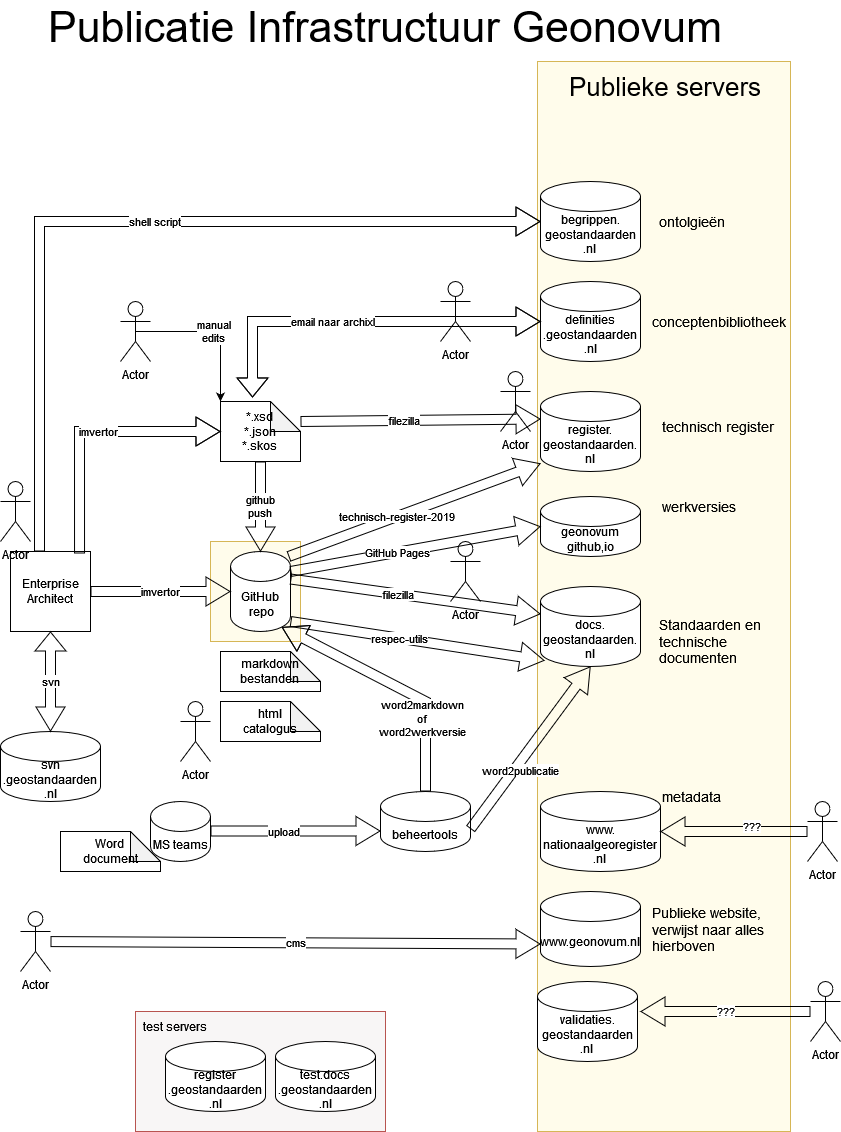

The diagram above was exported from draw.io. Its source (the exported page's mxGraphModel, read from the mxfile embedded in the PNG):
<mxGraphModel dx="2954" dy="1078" grid="1" gridSize="10" guides="1" tooltips="1" connect="1" arrows="1" fold="1" page="1" pageScale="1" pageWidth="827" pageHeight="1169" math="0" shadow="0">
  <root>
    <mxCell id="0" />
    <mxCell id="1" parent="0" />
    <mxCell id="3n9XU1Dq73T_YiWBj28T-15" value="" style="whiteSpace=wrap;html=1;fillColor=#FFFCEB;strokeColor=#d6b656;" parent="1" vertex="1">
      <mxGeometry x="230" y="570" width="90" height="100" as="geometry" />
    </mxCell>
    <mxCell id="3n9XU1Dq73T_YiWBj28T-13" value="" style="whiteSpace=wrap;html=1;fillColor=#FFFCEB;strokeColor=#d6b656;" parent="1" vertex="1">
      <mxGeometry x="557" y="90" width="253" height="1070" as="geometry" />
    </mxCell>
    <mxCell id="ewQb0c26Xolq-U8-JazH-2" value="&lt;div&gt;svn&lt;/div&gt;&lt;div&gt;.geostandaarden&lt;/div&gt;&lt;div&gt;.nl&lt;/div&gt;" style="shape=cylinder3;whiteSpace=wrap;html=1;boundedLbl=1;backgroundOutline=1;size=15;" parent="1" vertex="1">
      <mxGeometry x="20" y="760" width="100" height="70" as="geometry" />
    </mxCell>
    <mxCell id="ewQb0c26Xolq-U8-JazH-3" value="&lt;div&gt;Enterprise&lt;/div&gt;&lt;div&gt;Architect&lt;/div&gt;" style="whiteSpace=wrap;html=1;aspect=fixed;" parent="1" vertex="1">
      <mxGeometry x="30" y="580" width="80" height="80" as="geometry" />
    </mxCell>
    <mxCell id="ewQb0c26Xolq-U8-JazH-4" value="svn" style="shape=flexArrow;endArrow=classic;startArrow=classic;html=1;rounded=0;entryX=0.5;entryY=1;entryDx=0;entryDy=0;startWidth=18;startSize=7.67;exitX=0.5;exitY=0;exitDx=0;exitDy=0;exitPerimeter=0;" parent="1" source="ewQb0c26Xolq-U8-JazH-2" target="ewQb0c26Xolq-U8-JazH-3" edge="1">
      <mxGeometry width="100" height="100" relative="1" as="geometry">
        <mxPoint x="70" y="740" as="sourcePoint" />
        <mxPoint x="70" y="640" as="targetPoint" />
      </mxGeometry>
    </mxCell>
    <mxCell id="ewQb0c26Xolq-U8-JazH-5" value="&lt;div&gt;GitHub&lt;/div&gt;&amp;nbsp;repo" style="shape=cylinder3;whiteSpace=wrap;html=1;boundedLbl=1;backgroundOutline=1;size=15;" parent="1" vertex="1">
      <mxGeometry x="250" y="580" width="60" height="80" as="geometry" />
    </mxCell>
    <mxCell id="ewQb0c26Xolq-U8-JazH-8" value="&lt;div&gt;imvertor&lt;/div&gt;" style="shape=flexArrow;endArrow=none;startArrow=classic;html=1;rounded=0;entryX=1;entryY=0.5;entryDx=0;entryDy=0;startWidth=18;startSize=7.67;exitX=0;exitY=0.5;exitDx=0;exitDy=0;exitPerimeter=0;endFill=0;" parent="1" source="ewQb0c26Xolq-U8-JazH-5" target="ewQb0c26Xolq-U8-JazH-3" edge="1">
      <mxGeometry width="100" height="100" relative="1" as="geometry">
        <mxPoint x="80" y="770" as="sourcePoint" />
        <mxPoint x="80" y="640" as="targetPoint" />
        <mxPoint as="offset" />
      </mxGeometry>
    </mxCell>
    <mxCell id="ewQb0c26Xolq-U8-JazH-10" value="&lt;div&gt;markdown&lt;/div&gt;&lt;div&gt;bestanden&lt;br&gt;&lt;/div&gt;" style="shape=note;whiteSpace=wrap;html=1;backgroundOutline=1;darkOpacity=0.05;" parent="1" vertex="1">
      <mxGeometry x="240" y="680" width="100" height="40" as="geometry" />
    </mxCell>
    <mxCell id="ewQb0c26Xolq-U8-JazH-11" value="docs.&lt;br&gt;geostandaarden.&lt;br&gt;nl" style="shape=cylinder3;whiteSpace=wrap;html=1;boundedLbl=1;backgroundOutline=1;size=15;" parent="1" vertex="1">
      <mxGeometry x="560" y="615" width="100" height="80" as="geometry" />
    </mxCell>
    <mxCell id="ewQb0c26Xolq-U8-JazH-12" value="&lt;div&gt;filezilla&lt;/div&gt;" style="shape=flexArrow;endArrow=none;startArrow=classic;html=1;rounded=0;entryX=1;entryY=0;entryDx=0;entryDy=27.5;startWidth=18;startSize=7.67;exitX=0;exitY=0;exitDx=0;exitDy=27.5;exitPerimeter=0;entryPerimeter=0;endFill=0;" parent="1" source="ewQb0c26Xolq-U8-JazH-11" target="ewQb0c26Xolq-U8-JazH-5" edge="1">
      <mxGeometry x="0.1429" width="100" height="100" relative="1" as="geometry">
        <mxPoint x="610" y="610" as="sourcePoint" />
        <mxPoint x="320" y="610" as="targetPoint" />
        <Array as="points" />
        <mxPoint as="offset" />
      </mxGeometry>
    </mxCell>
    <mxCell id="ewQb0c26Xolq-U8-JazH-13" value="&lt;div&gt;*.xsd&lt;/div&gt;&lt;div&gt;*.json&lt;/div&gt;&lt;div&gt;*.skos&lt;br&gt;&lt;/div&gt;" style="shape=note;whiteSpace=wrap;html=1;backgroundOutline=1;darkOpacity=0.05;" parent="1" vertex="1">
      <mxGeometry x="240" y="430" width="80" height="60" as="geometry" />
    </mxCell>
    <mxCell id="ewQb0c26Xolq-U8-JazH-14" value="&lt;div&gt;html&lt;/div&gt;&lt;div&gt;catalogus&lt;br&gt;&lt;/div&gt;" style="shape=note;whiteSpace=wrap;html=1;backgroundOutline=1;darkOpacity=0.05;" parent="1" vertex="1">
      <mxGeometry x="240" y="730" width="100" height="40" as="geometry" />
    </mxCell>
    <mxCell id="ewQb0c26Xolq-U8-JazH-15" value="Actor" style="shape=umlActor;verticalLabelPosition=bottom;verticalAlign=top;html=1;outlineConnect=0;" parent="1" vertex="1">
      <mxGeometry x="520" y="400" width="30" height="60" as="geometry" />
    </mxCell>
    <mxCell id="ewQb0c26Xolq-U8-JazH-17" value="&lt;div&gt;imvertor&lt;/div&gt;" style="shape=flexArrow;endArrow=none;startArrow=classic;html=1;rounded=0;entryX=0.863;entryY=0.025;entryDx=0;entryDy=0;startWidth=18;startSize=7.67;exitX=0;exitY=0.5;exitDx=0;exitDy=0;exitPerimeter=0;endFill=0;entryPerimeter=0;" parent="1" source="ewQb0c26Xolq-U8-JazH-13" target="ewQb0c26Xolq-U8-JazH-3" edge="1">
      <mxGeometry x="-0.0714" width="100" height="100" relative="1" as="geometry">
        <mxPoint x="140" y="420" as="sourcePoint" />
        <mxPoint y="420" as="targetPoint" />
        <Array as="points">
          <mxPoint x="99" y="460" />
        </Array>
        <mxPoint as="offset" />
      </mxGeometry>
    </mxCell>
    <mxCell id="ewQb0c26Xolq-U8-JazH-18" value="Actor" style="shape=umlActor;verticalLabelPosition=bottom;verticalAlign=top;html=1;outlineConnect=0;" parent="1" vertex="1">
      <mxGeometry x="470" y="570" width="30" height="60" as="geometry" />
    </mxCell>
    <mxCell id="ewQb0c26Xolq-U8-JazH-19" value="&lt;div&gt;register.&lt;/div&gt;&lt;div&gt;geostandaarden.&lt;/div&gt;&lt;div&gt;nl&lt;br&gt;&lt;/div&gt;" style="shape=cylinder3;whiteSpace=wrap;html=1;boundedLbl=1;backgroundOutline=1;size=15;" parent="1" vertex="1">
      <mxGeometry x="560" y="420" width="100" height="80" as="geometry" />
    </mxCell>
    <mxCell id="ewQb0c26Xolq-U8-JazH-20" value="beheertools" style="shape=cylinder3;whiteSpace=wrap;html=1;boundedLbl=1;backgroundOutline=1;size=15;" parent="1" vertex="1">
      <mxGeometry x="400" y="820" width="90" height="60" as="geometry" />
    </mxCell>
    <mxCell id="ewQb0c26Xolq-U8-JazH-21" value="Actor" style="shape=umlActor;verticalLabelPosition=bottom;verticalAlign=top;html=1;outlineConnect=0;" parent="1" vertex="1">
      <mxGeometry x="20" y="510" width="30" height="60" as="geometry" />
    </mxCell>
    <mxCell id="ewQb0c26Xolq-U8-JazH-22" value="&lt;div&gt;filezilla&lt;/div&gt;" style="shape=flexArrow;endArrow=none;startArrow=classic;html=1;rounded=0;entryX=0;entryY=0;entryDx=80;entryDy=30;startWidth=18;startSize=7.67;entryPerimeter=0;endFill=0;exitX=0;exitY=0;exitDx=0;exitDy=27.5;exitPerimeter=0;" parent="1" source="ewQb0c26Xolq-U8-JazH-19" edge="1">
      <mxGeometry x="0.1429" width="100" height="100" relative="1" as="geometry">
        <mxPoint x="470" y="450" as="sourcePoint" />
        <mxPoint x="320" y="450" as="targetPoint" />
        <Array as="points" />
        <mxPoint as="offset" />
      </mxGeometry>
    </mxCell>
    <UserObject label="&lt;div&gt;definities&lt;/div&gt;&lt;div&gt;.geostandaarden&lt;/div&gt;&lt;div&gt;.nl&lt;/div&gt;" link="definities.geostandaarden.nl" id="pVQJRZphB6ADx8hBtUvZ-3">
      <mxCell style="shape=cylinder3;whiteSpace=wrap;html=1;boundedLbl=1;backgroundOutline=1;size=15;" parent="1" vertex="1">
        <mxGeometry x="560" y="310" width="100" height="80" as="geometry" />
      </mxCell>
    </UserObject>
    <mxCell id="pVQJRZphB6ADx8hBtUvZ-7" value="email naar archixl" style="shape=flexArrow;endArrow=classic;startArrow=classic;html=1;rounded=0;entryX=0.4;entryY=-0.067;entryDx=0;entryDy=0;startWidth=18;startSize=7.67;exitX=0;exitY=0.5;exitDx=0;exitDy=0;exitPerimeter=0;entryPerimeter=0;" parent="1" source="pVQJRZphB6ADx8hBtUvZ-3" target="ewQb0c26Xolq-U8-JazH-13" edge="1">
      <mxGeometry x="0.1429" width="100" height="100" relative="1" as="geometry">
        <mxPoint x="570" y="349.5" as="sourcePoint" />
        <mxPoint x="290" y="349.5" as="targetPoint" />
        <Array as="points">
          <mxPoint x="272" y="350" />
        </Array>
        <mxPoint as="offset" />
      </mxGeometry>
    </mxCell>
    <mxCell id="pVQJRZphB6ADx8hBtUvZ-8" value="Actor" style="shape=umlActor;verticalLabelPosition=bottom;verticalAlign=top;html=1;outlineConnect=0;" parent="1" vertex="1">
      <mxGeometry x="200" y="730" width="30" height="60" as="geometry" />
    </mxCell>
    <mxCell id="pVQJRZphB6ADx8hBtUvZ-9" value="Actor" style="shape=umlActor;verticalLabelPosition=bottom;verticalAlign=top;html=1;outlineConnect=0;" parent="1" vertex="1">
      <mxGeometry x="460" y="310" width="30" height="60" as="geometry" />
    </mxCell>
    <mxCell id="pVQJRZphB6ADx8hBtUvZ-13" value="Actor" style="shape=umlActor;verticalLabelPosition=bottom;verticalAlign=top;html=1;outlineConnect=0;" parent="1" vertex="1">
      <mxGeometry x="140" y="330" width="30" height="60" as="geometry" />
    </mxCell>
    <mxCell id="pVQJRZphB6ADx8hBtUvZ-14" value="&lt;div&gt;manual&lt;/div&gt;&lt;div&gt;edits&lt;/div&gt;" style="edgeStyle=orthogonalEdgeStyle;rounded=0;orthogonalLoop=1;jettySize=auto;html=1;exitX=0.5;exitY=0.5;exitDx=0;exitDy=0;exitPerimeter=0;entryX=0;entryY=0;entryDx=0;entryDy=0;entryPerimeter=0;" parent="1" source="pVQJRZphB6ADx8hBtUvZ-13" target="ewQb0c26Xolq-U8-JazH-13" edge="1">
      <mxGeometry relative="1" as="geometry" />
    </mxCell>
    <mxCell id="pVQJRZphB6ADx8hBtUvZ-16" value="MS teams" style="shape=cylinder3;whiteSpace=wrap;html=1;boundedLbl=1;backgroundOutline=1;size=15;" parent="1" vertex="1">
      <mxGeometry x="170" y="830" width="60" height="60" as="geometry" />
    </mxCell>
    <mxCell id="pVQJRZphB6ADx8hBtUvZ-17" value="Word&lt;br&gt;document" style="shape=note;whiteSpace=wrap;html=1;backgroundOutline=1;darkOpacity=0.05;" parent="1" vertex="1">
      <mxGeometry x="80" y="860" width="100" height="40" as="geometry" />
    </mxCell>
    <mxCell id="pVQJRZphB6ADx8hBtUvZ-18" value="upload" style="shape=flexArrow;endArrow=none;startArrow=classic;html=1;rounded=0;entryX=1;entryY=0;entryDx=0;entryDy=52.5;startWidth=18;startSize=7.67;entryPerimeter=0;endFill=0;" parent="1" edge="1">
      <mxGeometry x="0.1429" width="100" height="100" relative="1" as="geometry">
        <mxPoint x="400" y="859.5" as="sourcePoint" />
        <mxPoint x="230" y="859.5" as="targetPoint" />
        <Array as="points" />
        <mxPoint as="offset" />
      </mxGeometry>
    </mxCell>
    <mxCell id="pVQJRZphB6ADx8hBtUvZ-19" value="word2publicatie" style="shape=flexArrow;endArrow=none;startArrow=classic;html=1;rounded=0;entryX=1;entryY=0;entryDx=0;entryDy=37.5;startWidth=18;startSize=7.67;entryPerimeter=0;endFill=0;exitX=0.5;exitY=1;exitDx=0;exitDy=0;exitPerimeter=0;" parent="1" source="ewQb0c26Xolq-U8-JazH-11" target="ewQb0c26Xolq-U8-JazH-20" edge="1">
      <mxGeometry x="0.2391" y="5" width="100" height="100" relative="1" as="geometry">
        <mxPoint x="593" y="712" as="sourcePoint" />
        <mxPoint x="240" y="900" as="targetPoint" />
        <Array as="points" />
        <mxPoint as="offset" />
      </mxGeometry>
    </mxCell>
    <mxCell id="pVQJRZphB6ADx8hBtUvZ-20" value="respec-utils" style="shape=flexArrow;endArrow=none;startArrow=classic;html=1;rounded=0;entryX=1;entryY=0.5;entryDx=0;entryDy=0;startWidth=18;startSize=7.67;exitX=0.04;exitY=0.925;exitDx=0;exitDy=0;exitPerimeter=0;entryPerimeter=0;endFill=0;" parent="1" source="ewQb0c26Xolq-U8-JazH-11" edge="1">
      <mxGeometry x="0.1429" width="100" height="100" relative="1" as="geometry">
        <mxPoint x="600" y="650" as="sourcePoint" />
        <mxPoint x="310" y="650" as="targetPoint" />
        <Array as="points" />
        <mxPoint as="offset" />
      </mxGeometry>
    </mxCell>
    <mxCell id="pVQJRZphB6ADx8hBtUvZ-21" value="technisch-register-2019" style="shape=flexArrow;endArrow=none;startArrow=classic;html=1;rounded=0;entryX=0.967;entryY=0.063;entryDx=0;entryDy=0;startWidth=18;startSize=7.67;entryPerimeter=0;endFill=0;exitX=0;exitY=0.9;exitDx=0;exitDy=0;exitPerimeter=0;" parent="1" source="ewQb0c26Xolq-U8-JazH-19" target="ewQb0c26Xolq-U8-JazH-5" edge="1">
      <mxGeometry x="0.1429" width="100" height="100" relative="1" as="geometry">
        <mxPoint x="600" y="520" as="sourcePoint" />
        <mxPoint x="320" y="520" as="targetPoint" />
        <Array as="points" />
        <mxPoint as="offset" />
      </mxGeometry>
    </mxCell>
    <mxCell id="pVQJRZphB6ADx8hBtUvZ-25" value="Publicatie Infrastructuur Geonovum" style="text;html=1;strokeColor=none;fillColor=none;align=center;verticalAlign=middle;whiteSpace=wrap;rounded=0;fontSize=43;" parent="1" vertex="1">
      <mxGeometry x="50" y="40" width="710" height="30" as="geometry" />
    </mxCell>
    <mxCell id="pVQJRZphB6ADx8hBtUvZ-29" value="&lt;div&gt;github&lt;/div&gt;&lt;div&gt;push&lt;br&gt;&lt;/div&gt;" style="shape=flexArrow;endArrow=none;startArrow=classic;html=1;rounded=0;entryX=0.5;entryY=1;entryDx=0;entryDy=0;startWidth=18;startSize=7.67;entryPerimeter=0;endFill=0;" parent="1" source="ewQb0c26Xolq-U8-JazH-5" target="ewQb0c26Xolq-U8-JazH-13" edge="1">
      <mxGeometry width="100" height="100" relative="1" as="geometry">
        <mxPoint x="260" y="630" as="sourcePoint" />
        <mxPoint x="120" y="630" as="targetPoint" />
        <mxPoint as="offset" />
      </mxGeometry>
    </mxCell>
    <mxCell id="lrOpyEfEibvkLiFnzVzs-1" value="&lt;div&gt;word2markdown&lt;/div&gt;&lt;div&gt;of &lt;br&gt;&lt;/div&gt;&lt;div&gt;word2werkversie&lt;br&gt;&lt;/div&gt;" style="shape=flexArrow;endArrow=none;startArrow=classic;html=1;rounded=0;entryX=0.5;entryY=0;entryDx=0;entryDy=0;startWidth=18;startSize=7.67;entryPerimeter=0;endFill=0;exitX=0.855;exitY=1;exitDx=0;exitDy=-4.35;exitPerimeter=0;" parent="1" source="ewQb0c26Xolq-U8-JazH-5" target="ewQb0c26Xolq-U8-JazH-20" edge="1">
      <mxGeometry x="0.4256" y="-3" width="100" height="100" relative="1" as="geometry">
        <mxPoint x="660" y="670" as="sourcePoint" />
        <mxPoint x="500" y="903" as="targetPoint" />
        <Array as="points">
          <mxPoint x="445" y="730" />
        </Array>
        <mxPoint as="offset" />
      </mxGeometry>
    </mxCell>
    <mxCell id="sqBqTMJ96sL2nfzsnnUU-5" value="Standaarden en technische documenten" style="text;strokeColor=none;align=left;fillColor=none;html=1;verticalAlign=middle;whiteSpace=wrap;rounded=0;fontSize=14;" parent="1" vertex="1">
      <mxGeometry x="677" y="645" width="150" height="50" as="geometry" />
    </mxCell>
    <mxCell id="sqBqTMJ96sL2nfzsnnUU-8" value="shell script" style="shape=flexArrow;endArrow=none;startArrow=classic;html=1;rounded=0;entryX=0.863;entryY=0.025;entryDx=0;entryDy=0;startWidth=18;startSize=7.67;endFill=0;entryPerimeter=0;exitX=0;exitY=0.5;exitDx=0;exitDy=0;exitPerimeter=0;" parent="1" source="sqBqTMJ96sL2nfzsnnUU-9" edge="1">
      <mxGeometry x="-0.0714" width="100" height="100" relative="1" as="geometry">
        <mxPoint x="480" y="210" as="sourcePoint" />
        <mxPoint x="59" y="580" as="targetPoint" />
        <Array as="points">
          <mxPoint x="59" y="250" />
        </Array>
        <mxPoint as="offset" />
      </mxGeometry>
    </mxCell>
    <UserObject label="&lt;div&gt;begrippen.&lt;/div&gt;&lt;div&gt;geostandaarden&lt;/div&gt;&lt;div&gt;.nl&lt;br&gt;&lt;/div&gt;" link="definities.geostandaarden.nl" id="sqBqTMJ96sL2nfzsnnUU-9">
      <mxCell style="shape=cylinder3;whiteSpace=wrap;html=1;boundedLbl=1;backgroundOutline=1;size=15;" parent="1" vertex="1">
        <mxGeometry x="560" y="210" width="100" height="80" as="geometry" />
      </mxCell>
    </UserObject>
    <mxCell id="3n9XU1Dq73T_YiWBj28T-1" value="&lt;div&gt;geonovum&lt;/div&gt;&lt;div&gt;github,io&lt;/div&gt;" style="shape=cylinder3;whiteSpace=wrap;html=1;boundedLbl=1;backgroundOutline=1;size=15;" parent="1" vertex="1">
      <mxGeometry x="560" y="525" width="100" height="60" as="geometry" />
    </mxCell>
    <mxCell id="3n9XU1Dq73T_YiWBj28T-2" value="werkversies" style="text;strokeColor=none;align=left;fillColor=none;html=1;verticalAlign=middle;whiteSpace=wrap;rounded=0;fontSize=14;" parent="1" vertex="1">
      <mxGeometry x="680" y="510" width="150" height="50" as="geometry" />
    </mxCell>
    <mxCell id="3n9XU1Dq73T_YiWBj28T-3" value="GitHub Pages" style="shape=flexArrow;endArrow=none;startArrow=classic;html=1;rounded=0;startWidth=18;startSize=7.67;endFill=0;exitX=0;exitY=0.5;exitDx=0;exitDy=0;exitPerimeter=0;" parent="1" source="3n9XU1Dq73T_YiWBj28T-1" edge="1">
      <mxGeometry x="0.1429" width="100" height="100" relative="1" as="geometry">
        <mxPoint x="570" y="502" as="sourcePoint" />
        <mxPoint x="310" y="600" as="targetPoint" />
        <Array as="points" />
        <mxPoint as="offset" />
      </mxGeometry>
    </mxCell>
    <mxCell id="3n9XU1Dq73T_YiWBj28T-5" value="technisch register" style="text;strokeColor=none;align=left;fillColor=none;html=1;verticalAlign=middle;whiteSpace=wrap;rounded=0;fontSize=14;" parent="1" vertex="1">
      <mxGeometry x="680" y="430" width="150" height="50" as="geometry" />
    </mxCell>
    <mxCell id="3n9XU1Dq73T_YiWBj28T-6" value="conceptenbibliotheek" style="text;strokeColor=none;align=left;fillColor=none;html=1;verticalAlign=middle;whiteSpace=wrap;rounded=0;fontSize=14;" parent="1" vertex="1">
      <mxGeometry x="670" y="325" width="150" height="50" as="geometry" />
    </mxCell>
    <mxCell id="3n9XU1Dq73T_YiWBj28T-7" value="ontolgieën" style="text;strokeColor=none;align=left;fillColor=none;html=1;verticalAlign=middle;whiteSpace=wrap;rounded=0;fontSize=14;" parent="1" vertex="1">
      <mxGeometry x="677" y="225" width="150" height="50" as="geometry" />
    </mxCell>
    <mxCell id="3n9XU1Dq73T_YiWBj28T-8" value="www.geonovum.nl" style="shape=cylinder3;whiteSpace=wrap;html=1;boundedLbl=1;backgroundOutline=1;size=15;" parent="1" vertex="1">
      <mxGeometry x="560" y="920" width="100" height="75" as="geometry" />
    </mxCell>
    <mxCell id="3n9XU1Dq73T_YiWBj28T-9" value="Publieke website, verwijst naar alles hierboven" style="text;strokeColor=none;align=left;fillColor=none;html=1;verticalAlign=middle;whiteSpace=wrap;rounded=0;fontSize=14;" parent="1" vertex="1">
      <mxGeometry x="670" y="932.5" width="150" height="50" as="geometry" />
    </mxCell>
    <mxCell id="3n9XU1Dq73T_YiWBj28T-10" value="Actor" style="shape=umlActor;verticalLabelPosition=bottom;verticalAlign=top;html=1;outlineConnect=0;" parent="1" vertex="1">
      <mxGeometry x="40" y="940" width="30" height="60" as="geometry" />
    </mxCell>
    <mxCell id="3n9XU1Dq73T_YiWBj28T-11" value="cms" style="shape=flexArrow;endArrow=none;startArrow=classic;html=1;rounded=0;startWidth=18;startSize=7.67;exitX=0;exitY=0;exitDx=0;exitDy=52.5;exitPerimeter=0;endFill=0;" parent="1" source="3n9XU1Dq73T_YiWBj28T-8" edge="1" target="3n9XU1Dq73T_YiWBj28T-10">
      <mxGeometry width="100" height="100" relative="1" as="geometry">
        <mxPoint x="225" y="1010" as="sourcePoint" />
        <mxPoint x="85" y="1010" as="targetPoint" />
        <mxPoint as="offset" />
      </mxGeometry>
    </mxCell>
    <mxCell id="3n9XU1Dq73T_YiWBj28T-16" value="&lt;font style=&quot;font-size: 26px;&quot;&gt;Publieke servers&lt;/font&gt;" style="text;strokeColor=none;align=center;fillColor=none;html=1;verticalAlign=middle;whiteSpace=wrap;rounded=0;" parent="1" vertex="1">
      <mxGeometry x="570" y="100" width="230" height="30" as="geometry" />
    </mxCell>
    <mxCell id="gBIZuHPsq46s3RmWS902-2" value="&lt;div&gt;validaties.&lt;/div&gt;&lt;div&gt;geostandaarden&lt;/div&gt;&lt;div&gt;.nl&lt;br&gt;&lt;/div&gt;" style="shape=cylinder3;whiteSpace=wrap;html=1;boundedLbl=1;backgroundOutline=1;size=15;" parent="1" vertex="1">
      <mxGeometry x="557" y="1010" width="100" height="80" as="geometry" />
    </mxCell>
    <mxCell id="gBIZuHPsq46s3RmWS902-4" value="" style="group" parent="1" vertex="1" connectable="0">
      <mxGeometry x="80" y="1040" width="325" height="120" as="geometry" />
    </mxCell>
    <mxCell id="3n9XU1Dq73T_YiWBj28T-19" value="" style="whiteSpace=wrap;html=1;fillColor=#F8F6F6;strokeColor=#b85450;" parent="gBIZuHPsq46s3RmWS902-4" vertex="1">
      <mxGeometry x="75" width="250" height="120" as="geometry" />
    </mxCell>
    <UserObject label="&lt;div&gt;register&lt;/div&gt;&lt;div&gt;.geostandaarden&lt;/div&gt;&lt;div&gt;.nl&lt;/div&gt;" link="definities.geostandaarden.nl" id="3n9XU1Dq73T_YiWBj28T-17">
      <mxCell style="shape=cylinder3;whiteSpace=wrap;html=1;boundedLbl=1;backgroundOutline=1;size=15;" parent="gBIZuHPsq46s3RmWS902-4" vertex="1">
        <mxGeometry x="105" y="30" width="100" height="70" as="geometry" />
      </mxCell>
    </UserObject>
    <UserObject label="&lt;div&gt;test.docs&lt;/div&gt;&lt;div&gt;.geostandaarden&lt;/div&gt;&lt;div&gt;.nl&lt;/div&gt;" link="definities.geostandaarden.nl" id="3n9XU1Dq73T_YiWBj28T-18">
      <mxCell style="shape=cylinder3;whiteSpace=wrap;html=1;boundedLbl=1;backgroundOutline=1;size=15;" parent="gBIZuHPsq46s3RmWS902-4" vertex="1">
        <mxGeometry x="215" y="30" width="100" height="70" as="geometry" />
      </mxCell>
    </UserObject>
    <mxCell id="3n9XU1Dq73T_YiWBj28T-20" value="test servers" style="text;strokeColor=none;align=center;fillColor=none;html=1;verticalAlign=middle;whiteSpace=wrap;rounded=0;" parent="gBIZuHPsq46s3RmWS902-4" vertex="1">
      <mxGeometry width="230" height="30" as="geometry" />
    </mxCell>
    <mxCell id="gBIZuHPsq46s3RmWS902-5" value="Actor" style="shape=umlActor;verticalLabelPosition=bottom;verticalAlign=top;html=1;outlineConnect=0;" parent="1" vertex="1">
      <mxGeometry x="830" y="1010" width="30" height="60" as="geometry" />
    </mxCell>
    <mxCell id="gBIZuHPsq46s3RmWS902-6" value="???" style="shape=flexArrow;endArrow=none;startArrow=classic;html=1;rounded=0;startWidth=18;startSize=7.67;endFill=0;" parent="1" edge="1" target="gBIZuHPsq46s3RmWS902-5">
      <mxGeometry width="100" height="100" relative="1" as="geometry">
        <mxPoint x="660" y="1040" as="sourcePoint" />
        <mxPoint x="410" y="1102" as="targetPoint" />
        <mxPoint as="offset" />
      </mxGeometry>
    </mxCell>
    <mxCell id="v8SR2xuRgRLxi7efl1yj-2" value="&lt;div&gt;www.&lt;/div&gt;&lt;div&gt;nationaalgeoregister&lt;/div&gt;&lt;div&gt;.nl&lt;br&gt;&lt;/div&gt;" style="shape=cylinder3;whiteSpace=wrap;html=1;boundedLbl=1;backgroundOutline=1;size=15;" vertex="1" parent="1">
      <mxGeometry x="560" y="820" width="120" height="80" as="geometry" />
    </mxCell>
    <mxCell id="v8SR2xuRgRLxi7efl1yj-3" value="Actor" style="shape=umlActor;verticalLabelPosition=bottom;verticalAlign=top;html=1;outlineConnect=0;" vertex="1" parent="1">
      <mxGeometry x="827" y="830" width="30" height="60" as="geometry" />
    </mxCell>
    <mxCell id="v8SR2xuRgRLxi7efl1yj-4" value="???" style="shape=flexArrow;endArrow=none;startArrow=classic;html=1;rounded=0;startWidth=18;startSize=7.67;endFill=0;" edge="1" parent="1" source="v8SR2xuRgRLxi7efl1yj-2" target="v8SR2xuRgRLxi7efl1yj-3">
      <mxGeometry x="0.2391" y="5" width="100" height="100" relative="1" as="geometry">
        <mxPoint x="1010" y="778.5" as="sourcePoint" />
        <mxPoint x="890" y="941.5" as="targetPoint" />
        <Array as="points" />
        <mxPoint as="offset" />
      </mxGeometry>
    </mxCell>
    <mxCell id="v8SR2xuRgRLxi7efl1yj-8" value="metadata" style="text;strokeColor=none;align=left;fillColor=none;html=1;verticalAlign=middle;whiteSpace=wrap;rounded=0;fontSize=14;" vertex="1" parent="1">
      <mxGeometry x="680" y="800" width="150" height="50" as="geometry" />
    </mxCell>
  </root>
</mxGraphModel>